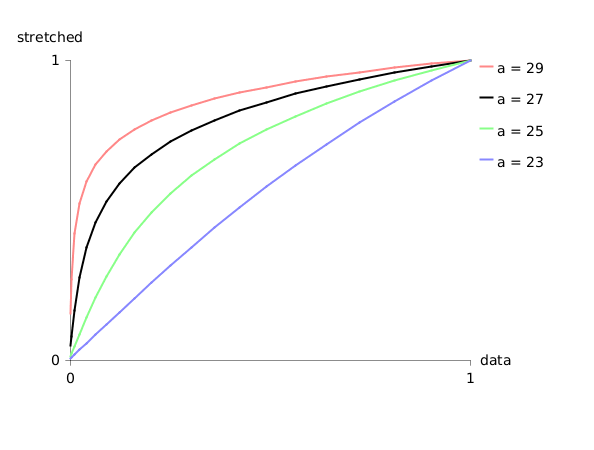

The diagram above was rendered by PlantUML. Its source (embedded in the PNG):
@startchart
h-axis "data" 0 --> 1 spacing 1 label-right
v-axis "stretched" 0 --> 1 spacing 1 label-top
line "a = 29" [(0.0, 0.1566693273236386), (0.0025000000000000005, 0.26751941663491213), (0.010000000000000002, 0.42054499330650014), (0.022500000000000006, 0.5213702076810071), (0.04000000000000001, 0.5937424146421468), (0.0625, 0.6500126348281552), (0.09000000000000002, 0.696022297131805), (0.12250000000000003, 0.7349338993349093), (0.16000000000000003, 0.7686449691032505), (0.2025, 0.7983821606048738), (0.25, 0.8249839288823392), (0.30250000000000005, 0.8490486561475633), (0.3600000000000001, 0.871018313242587), (0.42250000000000004, 0.8912286060955338), (0.4900000000000001, 0.9099405182020133), (0.5625, 0.9273609580163409), (0.6400000000000001, 0.9436567350792956), (0.7225000000000001, 0.9589642944866931), (0.81, 0.9733966661283485), (0.9025000000000001, 0.9870485332838725), (1.0, 1.0)] #F88
line "a = 27" [(0.0, 0.0488784634166931), (0.0025000000000000005, 0.07976275599379179), (0.010000000000000002, 0.1658922792796087), (0.022500000000000006, 0.27484067675024926), (0.04000000000000001, 0.37445609923347567), (0.0625, 0.45798501027078065), (0.09000000000000002, 0.528093480047535), (0.12250000000000003, 0.5880162185258003), (0.16000000000000003, 0.6401835286676365), (0.2025, 0.6863155911936527), (0.25, 0.7276400963687304), (0.30250000000000005, 0.7650535088865191), (0.3600000000000001, 0.7992267100085552), (0.42250000000000004, 0.8306733581107195), (0.4900000000000001, 0.8597948144236073), (0.5625, 0.8869103521523775), (0.6400000000000001, 0.9122779626934736), (0.7225000000000001, 0.9361090171057448), (0.81, 0.9585788175463841), (0.9025000000000001, 0.979834337652556), (1.0, 1.0)] #000
line "a = 25" [(0.0, 0.01310069295425506), (0.0025000000000000005, 0.021328871364393293), (0.010000000000000002, 0.045962219571342174), (0.022500000000000006, 0.08655093992199117), (0.04000000000000001, 0.14148527048102963), (0.0625, 0.20735322327317474), (0.09000000000000002, 0.2793484775656738), (0.12250000000000003, 0.3527557343730836), (0.16000000000000003, 0.4242178117457414), (0.2025, 0.49195163043381296), (0.25, 0.5553056269589933), (0.30250000000000005, 0.6142556383963345), (0.3600000000000001, 0.6690653320347311), (0.42250000000000004, 0.7201019431888923), (0.4900000000000001, 0.7677479198304585), (0.5625, 0.8123629772920163), (0.6400000000000001, 0.8542705654407106), (0.7225000000000001, 0.8937554628731269), (0.81, 0.9310660589387107), (0.9025000000000001, 0.9664183083145972), (1.0, 1.0)] #8F8
line "a = 23" [(0.0, 0.005058718071958012), (0.0025000000000000005, 0.00823546215909056), (0.010000000000000002, 0.017765195752798196), (0.022500000000000006, 0.03364343358957012), (0.04000000000000001, 0.0558527714179558), (0.0625, 0.0843482212135041), (0.09000000000000002, 0.11903750218882747), (0.12250000000000003, 0.1597578970576535), (0.16000000000000003, 0.206252637828269), (0.2025, 0.2581512749687633), (0.25, 0.3149594402619159), (0.30250000000000005, 0.3760629533854005), (0.3600000000000001, 0.4407487497313035), (0.42250000000000004, 0.5082409667414367), (0.4900000000000001, 0.5777462176315283), (0.5625, 0.6484995627531843), (0.6400000000000001, 0.7198031103326812), (0.7225000000000001, 0.7910521122756975), (0.81, 0.8617472725981691), (0.9025000000000001, 0.9314951295268422), (1.0, 1.0)] #88F
legend right
@endchart